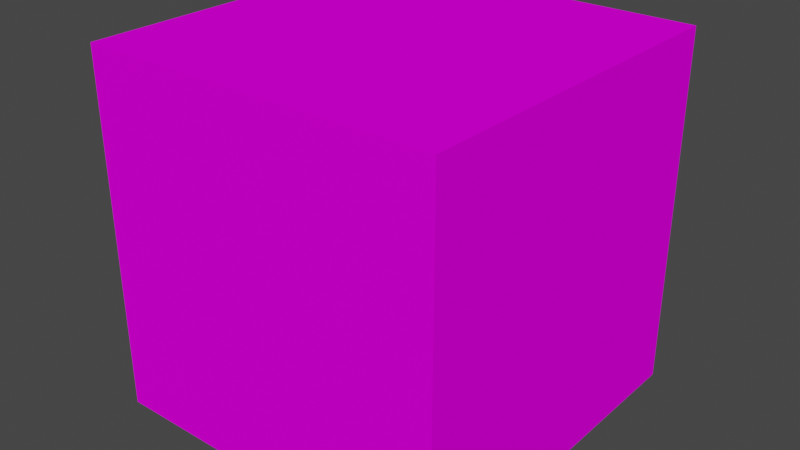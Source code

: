 # Source: ImperialCrate.blend  (saved by Blender 2.80.75; exported with 4.5.12 LTS)
import bpy
from mathutils import Matrix  # noqa: F401  (used for matrix-valued properties, if any)

bpy.ops.wm.read_factory_settings(use_empty=True)
scene = bpy.context.scene
scene.name = 'Scene'

# ---- collections
col_collection = bpy.data.collections.new('Collection'); scene.collection.children.link(col_collection)

# ---- images (referenced by path relative to the original .blend; pixels are not part of the script)
import os
ASSET_DIR = os.environ.get("B2B_ASSET_DIR", "")  # directory of the original .blend (textures are referenced by path, not embedded)
HERE = os.path.dirname(os.path.abspath(__file__))  # packed textures are extracted next to this script under _unpacked/

def load_image(name, relpath, width, height, colorspace="sRGB"):
    """Load a texture the original file referenced (path relative to the .blend, or extracted next to this script)."""
    p = next((c for c in (os.path.join(HERE, relpath), os.path.join(ASSET_DIR, relpath)) if relpath and os.path.exists(c)), "")
    if p:
        img = bpy.data.images.load(p, check_existing=True)
        img.name = name
    else:  # same state as the original file: an image datablock whose file is absent (Cycles renders it pink)
        img = bpy.data.images.new(name, width, height)
        img.source = "FILE"
        img.filepath = "//" + (relpath or name)
    img.colorspace_settings.name = colorspace
    return img
img_imperial_corrugated_crate_png = load_image('imperial_corrugated_crate.png', 'imperial_corrugated_crate.png', 1024, 1024, 'sRGB')

# ---- materials (node trees are filled in below, after node groups)
mat_material = bpy.data.materials.new('Material')
mat_material.use_transparent_shadow = False

# ---- material node trees
mat_material.use_nodes = True; mat_material.node_tree.nodes.clear()
_N = mat_material.node_tree.nodes; _L = mat_material.node_tree.links
n0 = _N.new('ShaderNodeOutputMaterial'); n0.name = 'Material Output'; n0.location = (300, 300)
n1 = _N.new('ShaderNodeBsdfPrincipled'); n1.name = 'Principled BSDF'; n1.location = (10, 300)
n1.distribution = 'GGX'
n1.subsurface_method = 'BURLEY'
n1.inputs[2].default_value = 1.0
n1.inputs[3].default_value = 1.45
n1.inputs[13].default_value = 0.0
n1.inputs[27].default_value = (0.0, 0.0, 0.0, 1.0)
n1.inputs[28].default_value = 1.0
n2 = _N.new('ShaderNodeTexImage'); n2.name = 'Image Texture'; n2.location = (-280, 280)
n2.image = img_imperial_corrugated_crate_png
n2.interpolation = 'Closest'
_L.new(n1.outputs[0], n0.inputs[0])
_L.new(n2.outputs[0], n1.inputs[0])
n0.is_active_output = True

# ---- world
world_world = bpy.data.worlds.new('World'); scene.world = world_world
world_world.use_nodes = True; world_world.node_tree.nodes.clear()
_N = world_world.node_tree.nodes; _L = world_world.node_tree.links
n0 = _N.new('ShaderNodeOutputWorld'); n0.name = 'World Output'; n0.location = (300, 300)
n1 = _N.new('ShaderNodeBackground'); n1.name = 'Background'; n1.location = (10, 300)
n1.inputs[0].default_value = (0.05088, 0.05088, 0.05088, 1.0)
_L.new(n1.outputs[0], n0.inputs[0])
n0.is_active_output = True
world_world.color = (0.05088, 0.05088, 0.05088)
world_world.use_sun_shadow = False
world_world.sun_shadow_jitter_overblur = 0.0

# ---- meshes
me_cube_001 = bpy.data.meshes.new('Cube.001')
me_cube_001.from_pydata([(-0.8, -0.8, 1.6), (-0.8, 0.8, 1.6), (0.8, -0.8, 1.6), (0.8, 0.8, 1.6), (0.8, -0.8, 0.0), (0.8, 0.8, 0.0), (-0.8, 0.8, 0.0), (-0.8, -0.8, 0.0)], [], [(3, 2, 0, 1), (0, 2, 4, 7), (1, 0, 7, 6), (2, 3, 5, 4), (3, 1, 6, 5), (5, 6, 7, 4)])
_uv = me_cube_001.uv_layers.new(name='UVMap')
_uv.uv.foreach_set('vector', [0.2109, 0.7266, 0.2109, 0.8359, 0.3203, 0.8359, 0.3203, 0.7266, 0.5391, 0.7266, 0.4297, 0.7266, 0.4297, 0.6016, 0.5391, 0.6016, 0.3203, 0.7266, 0.4297, 0.7266, 0.4297, 0.6016, 0.3203, 0.6016, 0.2109, 0.7266, 0.1016, 0.7266, 0.1016, 0.6016, 0.2109, 0.6016, 0.2109, 0.7266, 0.3203, 0.7266, 0.3203, 0.6016, 0.2109, 0.6016, 0.3203, 0.6016, 0.2109, 0.6016, 0.2109, 0.4922, 0.3203, 0.4922])
me_cube_001.materials.append(mat_material)
me_cube_001.use_remesh_preserve_volume = False
me_cube_001.use_remesh_preserve_attributes = False
me_cube_001.use_mirror_vertex_groups = False
me_cube_001.update()

# ---- objects
ob_cube_001 = bpy.data.objects.new('Cube.001', me_cube_001)

# ---- transforms, parenting, visibility, modifiers, constraints
ob_cube_001.location = (0.0, 0.0, 0.0)
ob_cube_001.lineart.crease_threshold = 0.0

# ---- collection membership
col_collection.objects.link(ob_cube_001)

# ---- scene / render settings (as saved in the file)
scene.frame_start = 1; scene.frame_end = 250; scene.frame_set(1)
scene.render.engine = 'BLENDER_EEVEE_NEXT'
scene.cycles.samples = 128
scene.cycles.sampling_pattern = 'TABULATED_SOBOL'
scene.cycles.use_adaptive_sampling = False
scene.cycles.use_light_tree = False
scene.eevee.use_gtao = True
scene.eevee.gtao_quality = 0.4
scene.eevee.gtao_distance = 2.5
scene.eevee.fast_gi_quality = 0.4
scene.view_settings.view_transform = 'Filmic'
bpy.context.view_layer.update()

# ---- added for rendering (the .blend has no active camera and no usable light): camera, sun
cam_auto = bpy.data.cameras.new('AutoCamera')
cam_auto.lens = 50.0
cam_auto.sensor_width = 36.0
cam_auto.clip_end = 1000.0
ob_auto_camera = bpy.data.objects.new('AutoCamera', cam_auto)
scene.collection.objects.link(ob_auto_camera)
ob_auto_camera.location = (2.56406, -3.07687, 2.85125)
ob_auto_camera.rotation_euler = (1.09748, -7.21219e-08, 0.694738)
scene.camera = ob_auto_camera
light_auto_sun = bpy.data.lights.new('AutoSun', 'SUN')
light_auto_sun.energy = 3.0
light_auto_sun.angle = 0.0523599
ob_auto_sun = bpy.data.objects.new('AutoSun', light_auto_sun)
scene.collection.objects.link(ob_auto_sun)
ob_auto_sun.rotation_euler = (0.872665, 0.174533, 0.523599)
bpy.context.view_layer.update()
